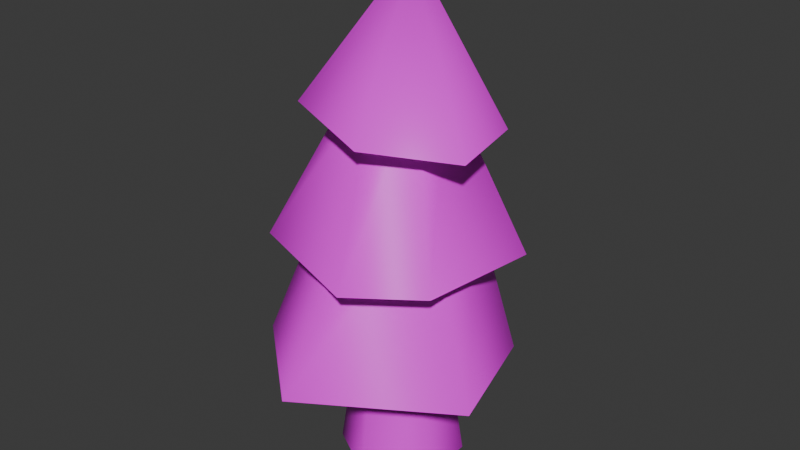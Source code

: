# Source: tree_pine.blend  (saved by Blender 5.1.30; exported with 4.5.12 LTS)
import bpy
from mathutils import Matrix  # noqa: F401  (used for matrix-valued properties, if any)

bpy.ops.wm.read_factory_settings(use_empty=True)
scene = bpy.context.scene
scene.name = 'Scene'

# ---- collections
col_collection = bpy.data.collections.new('Collection'); scene.collection.children.link(col_collection)

# ---- images (referenced by path relative to the original .blend; pixels are not part of the script)
import os
ASSET_DIR = os.environ.get("B2B_ASSET_DIR", "")  # directory of the original .blend (textures are referenced by path, not embedded)
HERE = os.path.dirname(os.path.abspath(__file__))  # packed textures are extracted next to this script under _unpacked/

def load_image(name, relpath, width, height, colorspace="sRGB"):
    """Load a texture the original file referenced (path relative to the .blend, or extracted next to this script)."""
    p = next((c for c in (os.path.join(HERE, relpath), os.path.join(ASSET_DIR, relpath)) if relpath and os.path.exists(c)), "")
    if p:
        img = bpy.data.images.load(p, check_existing=True)
        img.name = name
    else:  # same state as the original file: an image datablock whose file is absent (Cycles renders it pink)
        img = bpy.data.images.new(name, width, height)
        img.source = "FILE"
        img.filepath = "//" + (relpath or name)
    img.colorspace_settings.name = colorspace
    return img
img_piskel_png = load_image('piskel.png', 'piskel.png', 1024, 1024, 'sRGB')

# ---- materials (node trees are filled in below, after node groups)
mat_material_001 = bpy.data.materials.new('Material.001')

# ---- material node trees
mat_material_001.use_nodes = True; mat_material_001.node_tree.nodes.clear()
_N = mat_material_001.node_tree.nodes; _L = mat_material_001.node_tree.links
n0 = _N.new('ShaderNodeBsdfPrincipled'); n0.name = 'Principled BSDF'; n0.location = (-200, 100)
n1 = _N.new('ShaderNodeOutputMaterial'); n1.name = 'Material Output'; n1.location = (200, 100)
n2 = _N.new('ShaderNodeTexImage'); n2.name = 'Image Texture'; n2.location = (-578, 111)
n2.image = img_piskel_png
n2.interpolation = 'Closest'
_L.new(n0.outputs[0], n1.inputs[0])
_L.new(n2.outputs[0], n0.inputs[0])
n1.is_active_output = True

# ---- world
world_world = bpy.data.worlds.new('World'); scene.world = world_world
world_world.use_nodes = True; world_world.node_tree.nodes.clear()
_N = world_world.node_tree.nodes; _L = world_world.node_tree.links
n0 = _N.new('ShaderNodeOutputWorld'); n0.name = 'World Output'; n0.location = (200, 100)
n1 = _N.new('ShaderNodeBackground'); n1.name = 'Background'; n1.location = (-200, 100)
n1.inputs[0].default_value = (0.05088, 0.05088, 0.05088, 1.0)
_L.new(n1.outputs[0], n0.inputs[0])
n0.is_active_output = True
world_world.color = (0.05088, 0.05088, 0.05088)
world_world.sun_shadow_jitter_overblur = 0.0

# ---- meshes
me_cylinder = bpy.data.meshes.new('Cylinder')
me_cylinder.from_pydata([(0.8452, 0.8203, 0.4993), (-0.1681, 1.439, 0.619), (1.349, -0.6527, 0.6847), (-0.174, -1.572, 0.6548), (-1.126, -0.7574, 0.7242), (-1.197, 0.48, 0.4979), (0.58, 0.3348, 2.465), (0.0, 0.6697, 2.465), (0.58, -0.3348, 2.465), (0.0, -0.6697, 2.465), (-0.58, -0.3348, 2.465), (-0.58, 0.3348, 2.465), (1.155, 0.4734, 1.85), (-0.02107, 1.403, 1.934), (1.032, -0.8516, 1.897), (0.3272, -1.305, 1.868), (-1.117, -0.7326, 1.809), (-1.294, 0.6912, 1.898), (0.3553, 0.2051, 3.508), (0.0, 0.4103, 3.508), (0.3553, -0.2051, 3.508), (0.0, -0.4103, 3.508), (-0.3553, -0.2051, 3.508), (-0.3553, 0.2051, 3.508), (0.9925, 0.2973, 3.154), (0.01864, 1.02, 3.209), (1.074, -0.4484, 3.071), (0.281, -0.9853, 3.161), (-0.863, -0.5068, 3.209), (-0.863, 0.5112, 3.209), (0.07346, 0.05033, 4.682)], [], [(1, 5, 11, 7), (4, 3, 9, 10), (2, 0, 6, 8), (5, 4, 10, 11), (3, 2, 8, 9), (0, 1, 7, 6), (13, 17, 23, 19), (16, 15, 21, 22), (14, 12, 18, 20), (17, 16, 22, 23), (15, 14, 20, 21), (12, 13, 19, 18), (28, 27, 30), (26, 24, 30), (29, 28, 30), (27, 26, 30), (24, 25, 30), (25, 29, 30)])
me_cylinder.polygons.foreach_set('use_smooth', [True] * 18)
_uv = me_cylinder.uv_layers.new(name='UVMap')
_uv.uv.foreach_set('vector', [0.1914, 0.4311, 0.1914, 0.4311, 0.1914, 0.4311, 0.1914, 0.4311, 0.1914, 0.4311, 0.1914, 0.4311, 0.1914, 0.4311, 0.1914, 0.4311, 0.1914, 0.4311, 0.1914, 0.4311, 0.1914, 0.4311, 0.1914, 0.4311, 0.1914, 0.4311, 0.1914, 0.4311, 0.1914, 0.4311, 0.1914, 0.4311, 0.1914, 0.4311, 0.1914, 0.4311, 0.1914, 0.4311, 0.1914, 0.4311, 0.1914, 0.4311, 0.1914, 0.4311, 0.1914, 0.4311, 0.1914, 0.4311, 0.1914, 0.4311, 0.1914, 0.4311, 0.1914, 0.4311, 0.1914, 0.4311, 0.1914, 0.4311, 0.1914, 0.4311, 0.1914, 0.4311, 0.1914, 0.4311, 0.1914, 0.4311, 0.1914, 0.4311, 0.1914, 0.4311, 0.1914, 0.4311, 0.1914, 0.4311, 0.1914, 0.4311, 0.1914, 0.4311, 0.1914, 0.4311, 0.1914, 0.4311, 0.1914, 0.4311, 0.1914, 0.4311, 0.1914, 0.4311, 0.1914, 0.4311, 0.1914, 0.4311, 0.1914, 0.4311, 0.1914, 0.4311, 0.1914, 0.4311, 0.1914, 0.4311, 0.1914, 0.4311, 0.1914, 0.4311, 0.1914, 0.4311, 0.1914, 0.4311, 0.1914, 0.4311, 0.1914, 0.4311, 0.1914, 0.4311, 0.1914, 0.4311, 0.1914, 0.4311, 0.1914, 0.4311, 0.1914, 0.4311, 0.1914, 0.4311, 0.1914, 0.4311, 0.1914, 0.4311, 0.1914, 0.4311, 0.1914, 0.4311])
me_cylinder.materials.append(mat_material_001)
me_cylinder.update()
me_cylinder_001 = bpy.data.meshes.new('Cylinder.001')
me_cylinder_001.from_pydata([(-3.351e-09, 0.6626, -0.6626), (-2.191e-09, 0.4332, 0.8883), (0.5739, 0.3313, -0.6626), (0.3751, 0.2166, 0.8883), (0.5739, -0.3313, -0.6626), (0.3751, -0.2166, 0.8883), (-3.351e-09, -0.6626, -0.6626), (-2.191e-09, -0.4332, 0.8883), (-0.5739, -0.3313, -0.6626), (-0.3751, -0.2166, 0.8883), (-0.5739, 0.3313, -0.6626), (-0.3751, 0.2166, 0.8883)], [], [(0, 1, 3, 2), (2, 3, 5, 4), (4, 5, 7, 6), (6, 7, 9, 8), (8, 9, 11, 10), (10, 11, 1, 0)])
me_cylinder_001.polygons.foreach_set('use_smooth', [True] * 6)
_uv = me_cylinder_001.uv_layers.new(name='UVMap')
_uv.uv.foreach_set('vector', [0.0733, 0.0669, 0.0733, 0.0669, 0.0733, 0.0669, 0.0733, 0.0669, 0.0733, 0.0669, 0.0733, 0.0669, 0.0733, 0.0669, 0.0733, 0.0669, 0.0733, 0.0669, 0.0733, 0.0669, 0.0733, 0.0669, 0.0733, 0.0669, 0.0733, 0.0669, 0.0733, 0.0669, 0.0733, 0.0669, 0.0733, 0.0669, 0.0733, 0.0669, 0.0733, 0.0669, 0.0733, 0.0669, 0.0733, 0.0669, 0.0733, 0.0669, 0.0733, 0.0669, 0.0733, 0.0669, 0.0733, 0.0669])
me_cylinder_001.materials.append(mat_material_001)
me_cylinder_001.update()

# ---- objects
ob_cylinder = bpy.data.objects.new('Cylinder', me_cylinder)
ob_cylinder_001 = bpy.data.objects.new('Cylinder.001', me_cylinder_001)

# ---- transforms, parenting, visibility, modifiers, constraints
ob_cylinder.location = (0.0, 0.0, 0.9891)
ob_cylinder_001.location = (0.0, 0.0, 0.9891)

# ---- collection membership
col_collection.objects.link(ob_cylinder)
col_collection.objects.link(ob_cylinder_001)

# ---- scene / render settings (as saved in the file)
scene.frame_start = 1; scene.frame_end = 250; scene.frame_set(1)
scene.render.engine = 'BLENDER_EEVEE_NEXT'
scene.render.bake_bias = 0.0
scene.render.bake_samples = 0
scene.cycles.sampling_pattern = 'TABULATED_SOBOL'
scene.eevee.use_volume_custom_range = False
bpy.context.view_layer.update()

# ---- added for rendering (the .blend has no active camera and no usable light): camera, sun
cam_auto = bpy.data.cameras.new('AutoCamera')
cam_auto.lens = 50.0
cam_auto.sensor_width = 36.0
cam_auto.clip_end = 1000.0
ob_auto_camera = bpy.data.objects.new('AutoCamera', cam_auto)
scene.collection.objects.link(ob_auto_camera)
ob_auto_camera.location = (6.20721, -7.48227, 7.94265)
ob_auto_camera.rotation_euler = (1.09748, -7.21219e-08, 0.694738)
scene.camera = ob_auto_camera
light_auto_sun = bpy.data.lights.new('AutoSun', 'SUN')
light_auto_sun.energy = 3.0
light_auto_sun.angle = 0.0523599
ob_auto_sun = bpy.data.objects.new('AutoSun', light_auto_sun)
scene.collection.objects.link(ob_auto_sun)
ob_auto_sun.rotation_euler = (0.872665, 0.174533, 0.523599)
bpy.context.view_layer.update()
